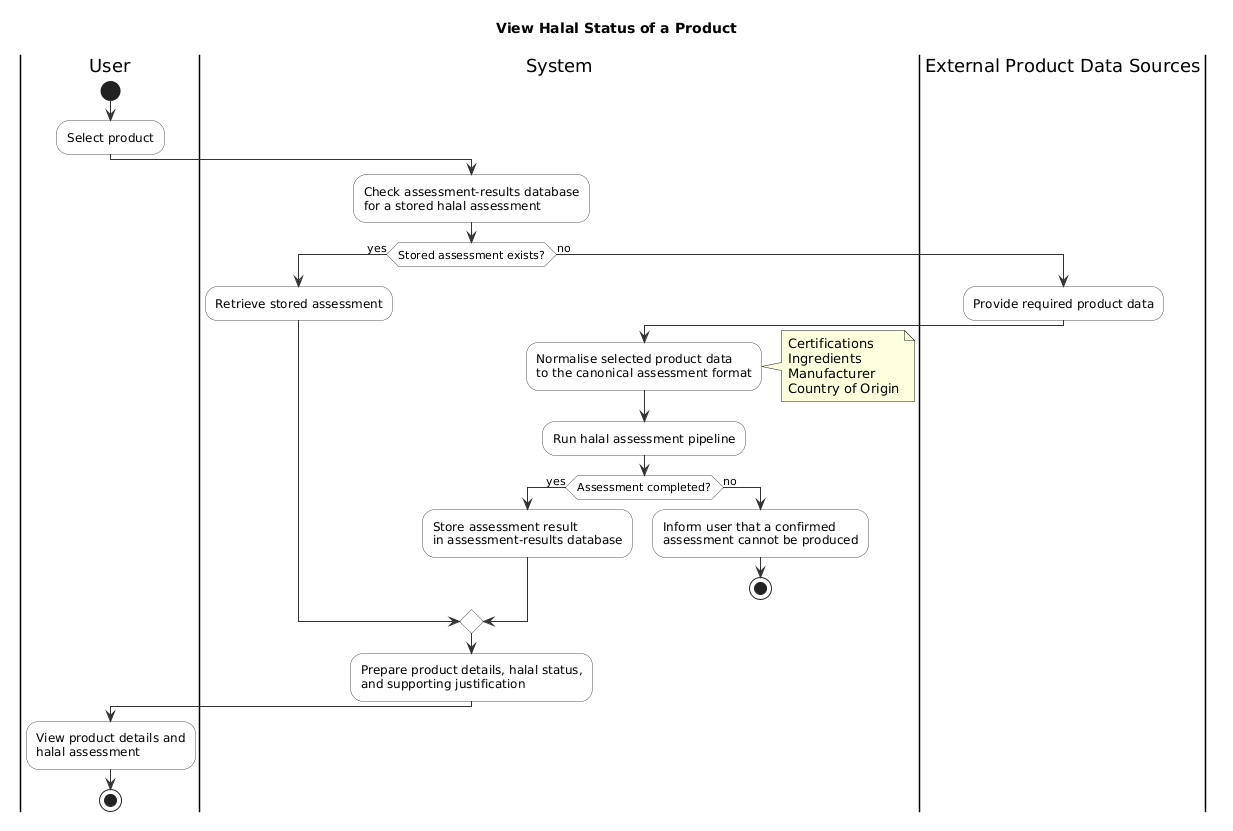

The diagram above was rendered by PlantUML. Its source (embedded in the PNG):
@startuml
title View Halal Status of a Product

skinparam shadowing false
skinparam activity {
  BackgroundColor White
  BorderColor #555555
  ArrowColor #333333
}

|User|
start
:Select product;

|System|
:Check assessment-results database
for a stored halal assessment;

if (Stored assessment exists?) then (yes)
  :Retrieve stored assessment;
else (no)
|External Product Data Sources|
:Provide required product data;

|System|
:Normalise selected product data
to the canonical assessment format;
note right
  Certifications
  Ingredients
  Manufacturer
  Country of Origin
end note
:Run halal assessment pipeline;

  if (Assessment completed?) then (yes)
    :Store assessment result
    in assessment-results database;
  else (no)
    :Inform user that a confirmed
    assessment cannot be produced;
    stop
  endif
endif

:Prepare product details, halal status,
and supporting justification;

|User|
:View product details and
halal assessment;
stop
@enduml